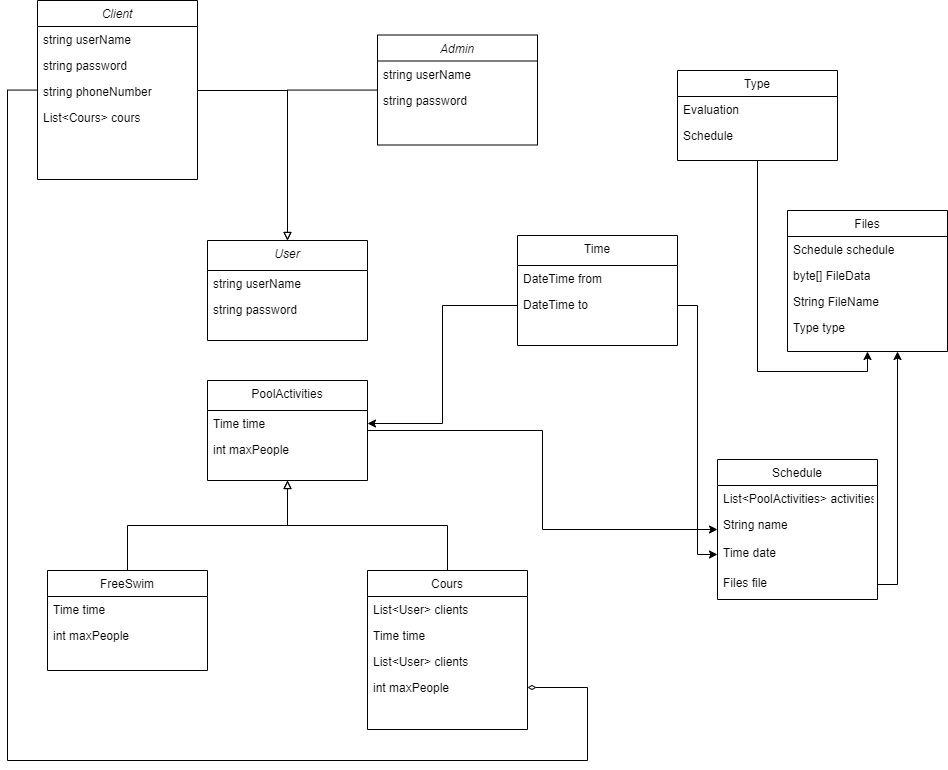

The diagram above was exported from draw.io. Its source (the exported page's mxGraphModel, read from the mxfile embedded in the PNG):
<mxGraphModel dx="2607" dy="1872" grid="1" gridSize="10" guides="1" tooltips="1" connect="1" arrows="1" fold="1" page="1" pageScale="1" pageWidth="827" pageHeight="1169" math="0" shadow="0">
  <root>
    <mxCell id="WIyWlLk6GJQsqaUBKTNV-0" />
    <mxCell id="WIyWlLk6GJQsqaUBKTNV-1" parent="WIyWlLk6GJQsqaUBKTNV-0" />
    <mxCell id="zkfFHV4jXpPFQw0GAbJ--0" value="User" style="swimlane;fontStyle=2;align=center;verticalAlign=top;childLayout=stackLayout;horizontal=1;startSize=30;horizontalStack=0;resizeParent=1;resizeLast=0;collapsible=1;marginBottom=0;rounded=0;shadow=0;strokeWidth=1;" parent="WIyWlLk6GJQsqaUBKTNV-1" vertex="1">
      <mxGeometry x="50" width="160" height="100" as="geometry">
        <mxRectangle x="230" y="140" width="160" height="26" as="alternateBounds" />
      </mxGeometry>
    </mxCell>
    <mxCell id="zkfFHV4jXpPFQw0GAbJ--1" value="string userName" style="text;align=left;verticalAlign=top;spacingLeft=4;spacingRight=4;overflow=hidden;rotatable=0;points=[[0,0.5],[1,0.5]];portConstraint=eastwest;" parent="zkfFHV4jXpPFQw0GAbJ--0" vertex="1">
      <mxGeometry y="30" width="160" height="26" as="geometry" />
    </mxCell>
    <mxCell id="zkfFHV4jXpPFQw0GAbJ--2" value="string password" style="text;align=left;verticalAlign=top;spacingLeft=4;spacingRight=4;overflow=hidden;rotatable=0;points=[[0,0.5],[1,0.5]];portConstraint=eastwest;rounded=0;shadow=0;html=0;" parent="zkfFHV4jXpPFQw0GAbJ--0" vertex="1">
      <mxGeometry y="56" width="160" height="26" as="geometry" />
    </mxCell>
    <mxCell id="fVWtct4ThUW_pgVG5cFG-46" style="edgeStyle=orthogonalEdgeStyle;rounded=0;orthogonalLoop=1;jettySize=auto;html=1;exitX=0.5;exitY=0;exitDx=0;exitDy=0;entryX=0.5;entryY=1;entryDx=0;entryDy=0;endArrow=block;endFill=0;" edge="1" parent="WIyWlLk6GJQsqaUBKTNV-1" source="zkfFHV4jXpPFQw0GAbJ--6" target="fVWtct4ThUW_pgVG5cFG-31">
      <mxGeometry relative="1" as="geometry" />
    </mxCell>
    <mxCell id="zkfFHV4jXpPFQw0GAbJ--6" value="Cours" style="swimlane;fontStyle=0;align=center;verticalAlign=top;childLayout=stackLayout;horizontal=1;startSize=26;horizontalStack=0;resizeParent=1;resizeLast=0;collapsible=1;marginBottom=0;rounded=0;shadow=0;strokeWidth=1;" parent="WIyWlLk6GJQsqaUBKTNV-1" vertex="1">
      <mxGeometry x="210" y="330" width="160" height="159" as="geometry">
        <mxRectangle x="130" y="380" width="160" height="26" as="alternateBounds" />
      </mxGeometry>
    </mxCell>
    <mxCell id="zkfFHV4jXpPFQw0GAbJ--8" value="List&lt;User&gt; clients" style="text;align=left;verticalAlign=top;spacingLeft=4;spacingRight=4;overflow=hidden;rotatable=0;points=[[0,0.5],[1,0.5]];portConstraint=eastwest;rounded=0;shadow=0;html=0;" parent="zkfFHV4jXpPFQw0GAbJ--6" vertex="1">
      <mxGeometry y="26" width="160" height="26" as="geometry" />
    </mxCell>
    <mxCell id="fVWtct4ThUW_pgVG5cFG-23" value="Time time" style="text;align=left;verticalAlign=top;spacingLeft=4;spacingRight=4;overflow=hidden;rotatable=0;points=[[0,0.5],[1,0.5]];portConstraint=eastwest;rounded=0;shadow=0;html=0;" vertex="1" parent="zkfFHV4jXpPFQw0GAbJ--6">
      <mxGeometry y="52" width="160" height="26" as="geometry" />
    </mxCell>
    <mxCell id="fVWtct4ThUW_pgVG5cFG-24" value="List&lt;User&gt; clients" style="text;align=left;verticalAlign=top;spacingLeft=4;spacingRight=4;overflow=hidden;rotatable=0;points=[[0,0.5],[1,0.5]];portConstraint=eastwest;rounded=0;shadow=0;html=0;" vertex="1" parent="zkfFHV4jXpPFQw0GAbJ--6">
      <mxGeometry y="78" width="160" height="26" as="geometry" />
    </mxCell>
    <mxCell id="fVWtct4ThUW_pgVG5cFG-25" value="int maxPeople" style="text;align=left;verticalAlign=top;spacingLeft=4;spacingRight=4;overflow=hidden;rotatable=0;points=[[0,0.5],[1,0.5]];portConstraint=eastwest;rounded=0;shadow=0;html=0;" vertex="1" parent="zkfFHV4jXpPFQw0GAbJ--6">
      <mxGeometry y="104" width="160" height="26" as="geometry" />
    </mxCell>
    <mxCell id="fVWtct4ThUW_pgVG5cFG-48" style="edgeStyle=orthogonalEdgeStyle;rounded=0;orthogonalLoop=1;jettySize=auto;html=1;entryX=0.5;entryY=1;entryDx=0;entryDy=0;endArrow=block;endFill=0;" edge="1" parent="WIyWlLk6GJQsqaUBKTNV-1" source="fVWtct4ThUW_pgVG5cFG-26" target="fVWtct4ThUW_pgVG5cFG-31">
      <mxGeometry relative="1" as="geometry" />
    </mxCell>
    <mxCell id="fVWtct4ThUW_pgVG5cFG-26" value="FreeSwim" style="swimlane;fontStyle=0;align=center;verticalAlign=top;childLayout=stackLayout;horizontal=1;startSize=26;horizontalStack=0;resizeParent=1;resizeLast=0;collapsible=1;marginBottom=0;rounded=0;shadow=0;strokeWidth=1;" vertex="1" parent="WIyWlLk6GJQsqaUBKTNV-1">
      <mxGeometry x="-110" y="330" width="160" height="100" as="geometry">
        <mxRectangle x="130" y="380" width="160" height="26" as="alternateBounds" />
      </mxGeometry>
    </mxCell>
    <mxCell id="fVWtct4ThUW_pgVG5cFG-28" value="Time time" style="text;align=left;verticalAlign=top;spacingLeft=4;spacingRight=4;overflow=hidden;rotatable=0;points=[[0,0.5],[1,0.5]];portConstraint=eastwest;rounded=0;shadow=0;html=0;" vertex="1" parent="fVWtct4ThUW_pgVG5cFG-26">
      <mxGeometry y="26" width="160" height="26" as="geometry" />
    </mxCell>
    <mxCell id="fVWtct4ThUW_pgVG5cFG-45" value="int maxPeople" style="text;align=left;verticalAlign=top;spacingLeft=4;spacingRight=4;overflow=hidden;rotatable=0;points=[[0,0.5],[1,0.5]];portConstraint=eastwest;rounded=0;shadow=0;html=0;" vertex="1" parent="fVWtct4ThUW_pgVG5cFG-26">
      <mxGeometry y="52" width="160" height="26" as="geometry" />
    </mxCell>
    <mxCell id="fVWtct4ThUW_pgVG5cFG-49" style="edgeStyle=orthogonalEdgeStyle;rounded=0;orthogonalLoop=1;jettySize=auto;html=1;entryX=0;entryY=0.5;entryDx=0;entryDy=0;" edge="1" parent="WIyWlLk6GJQsqaUBKTNV-1" source="fVWtct4ThUW_pgVG5cFG-31" target="fVWtct4ThUW_pgVG5cFG-36">
      <mxGeometry relative="1" as="geometry" />
    </mxCell>
    <mxCell id="fVWtct4ThUW_pgVG5cFG-31" value="PoolActivities" style="swimlane;fontStyle=0;align=center;verticalAlign=top;childLayout=stackLayout;horizontal=1;startSize=30;horizontalStack=0;resizeParent=1;resizeLast=0;collapsible=1;marginBottom=0;rounded=0;shadow=0;strokeWidth=1;" vertex="1" parent="WIyWlLk6GJQsqaUBKTNV-1">
      <mxGeometry x="50" y="140" width="160" height="100" as="geometry">
        <mxRectangle x="130" y="380" width="160" height="26" as="alternateBounds" />
      </mxGeometry>
    </mxCell>
    <mxCell id="fVWtct4ThUW_pgVG5cFG-33" value="Time time" style="text;align=left;verticalAlign=top;spacingLeft=4;spacingRight=4;overflow=hidden;rotatable=0;points=[[0,0.5],[1,0.5]];portConstraint=eastwest;rounded=0;shadow=0;html=0;" vertex="1" parent="fVWtct4ThUW_pgVG5cFG-31">
      <mxGeometry y="30" width="160" height="26" as="geometry" />
    </mxCell>
    <mxCell id="fVWtct4ThUW_pgVG5cFG-42" value="int maxPeople" style="text;align=left;verticalAlign=top;spacingLeft=4;spacingRight=4;overflow=hidden;rotatable=0;points=[[0,0.5],[1,0.5]];portConstraint=eastwest;rounded=0;shadow=0;html=0;" vertex="1" parent="fVWtct4ThUW_pgVG5cFG-31">
      <mxGeometry y="56" width="160" height="26" as="geometry" />
    </mxCell>
    <mxCell id="fVWtct4ThUW_pgVG5cFG-36" value="Schedule" style="swimlane;fontStyle=0;align=center;verticalAlign=top;childLayout=stackLayout;horizontal=1;startSize=26;horizontalStack=0;resizeParent=1;resizeLast=0;collapsible=1;marginBottom=0;rounded=0;shadow=0;strokeWidth=1;" vertex="1" parent="WIyWlLk6GJQsqaUBKTNV-1">
      <mxGeometry x="560" y="219" width="160" height="140" as="geometry">
        <mxRectangle x="130" y="380" width="160" height="26" as="alternateBounds" />
      </mxGeometry>
    </mxCell>
    <mxCell id="fVWtct4ThUW_pgVG5cFG-37" value="List&lt;PoolActivities&gt; activities" style="text;align=left;verticalAlign=top;spacingLeft=4;spacingRight=4;overflow=hidden;rotatable=0;points=[[0,0.5],[1,0.5]];portConstraint=eastwest;rounded=0;shadow=0;html=0;" vertex="1" parent="fVWtct4ThUW_pgVG5cFG-36">
      <mxGeometry y="26" width="160" height="26" as="geometry" />
    </mxCell>
    <mxCell id="fVWtct4ThUW_pgVG5cFG-67" value="String name" style="text;align=left;verticalAlign=top;spacingLeft=4;spacingRight=4;overflow=hidden;rotatable=0;points=[[0,0.5],[1,0.5]];portConstraint=eastwest;rounded=0;shadow=0;html=0;" vertex="1" parent="fVWtct4ThUW_pgVG5cFG-36">
      <mxGeometry y="52" width="160" height="28" as="geometry" />
    </mxCell>
    <mxCell id="fVWtct4ThUW_pgVG5cFG-68" value="Time date" style="text;align=left;verticalAlign=top;spacingLeft=4;spacingRight=4;overflow=hidden;rotatable=0;points=[[0,0.5],[1,0.5]];portConstraint=eastwest;rounded=0;shadow=0;html=0;" vertex="1" parent="fVWtct4ThUW_pgVG5cFG-36">
      <mxGeometry y="80" width="160" height="30" as="geometry" />
    </mxCell>
    <mxCell id="fVWtct4ThUW_pgVG5cFG-76" value="Files file" style="text;align=left;verticalAlign=top;spacingLeft=4;spacingRight=4;overflow=hidden;rotatable=0;points=[[0,0.5],[1,0.5]];portConstraint=eastwest;rounded=0;shadow=0;html=0;" vertex="1" parent="fVWtct4ThUW_pgVG5cFG-36">
      <mxGeometry y="110" width="160" height="30" as="geometry" />
    </mxCell>
    <mxCell id="fVWtct4ThUW_pgVG5cFG-64" style="edgeStyle=orthogonalEdgeStyle;rounded=0;orthogonalLoop=1;jettySize=auto;html=1;entryX=1;entryY=0.5;entryDx=0;entryDy=0;endArrow=diamondThin;endFill=0;" edge="1" parent="WIyWlLk6GJQsqaUBKTNV-1" source="fVWtct4ThUW_pgVG5cFG-50" target="fVWtct4ThUW_pgVG5cFG-25">
      <mxGeometry relative="1" as="geometry">
        <Array as="points">
          <mxPoint x="-150" y="-150" />
          <mxPoint x="-150" y="520" />
          <mxPoint x="430" y="520" />
          <mxPoint x="430" y="447" />
        </Array>
      </mxGeometry>
    </mxCell>
    <mxCell id="fVWtct4ThUW_pgVG5cFG-50" value="Client" style="swimlane;fontStyle=2;align=center;verticalAlign=top;childLayout=stackLayout;horizontal=1;startSize=26;horizontalStack=0;resizeParent=1;resizeLast=0;collapsible=1;marginBottom=0;rounded=0;shadow=0;strokeWidth=1;" vertex="1" parent="WIyWlLk6GJQsqaUBKTNV-1">
      <mxGeometry x="-120" y="-240" width="160" height="179" as="geometry">
        <mxRectangle x="230" y="140" width="160" height="26" as="alternateBounds" />
      </mxGeometry>
    </mxCell>
    <mxCell id="fVWtct4ThUW_pgVG5cFG-51" value="string userName" style="text;align=left;verticalAlign=top;spacingLeft=4;spacingRight=4;overflow=hidden;rotatable=0;points=[[0,0.5],[1,0.5]];portConstraint=eastwest;" vertex="1" parent="fVWtct4ThUW_pgVG5cFG-50">
      <mxGeometry y="26" width="160" height="26" as="geometry" />
    </mxCell>
    <mxCell id="fVWtct4ThUW_pgVG5cFG-52" value="string password" style="text;align=left;verticalAlign=top;spacingLeft=4;spacingRight=4;overflow=hidden;rotatable=0;points=[[0,0.5],[1,0.5]];portConstraint=eastwest;rounded=0;shadow=0;html=0;" vertex="1" parent="fVWtct4ThUW_pgVG5cFG-50">
      <mxGeometry y="52" width="160" height="26" as="geometry" />
    </mxCell>
    <mxCell id="fVWtct4ThUW_pgVG5cFG-53" value="string phoneNumber" style="text;align=left;verticalAlign=top;spacingLeft=4;spacingRight=4;overflow=hidden;rotatable=0;points=[[0,0.5],[1,0.5]];portConstraint=eastwest;rounded=0;shadow=0;html=0;" vertex="1" parent="fVWtct4ThUW_pgVG5cFG-50">
      <mxGeometry y="78" width="160" height="26" as="geometry" />
    </mxCell>
    <mxCell id="fVWtct4ThUW_pgVG5cFG-54" value="List&lt;Cours&gt; cours" style="text;align=left;verticalAlign=top;spacingLeft=4;spacingRight=4;overflow=hidden;rotatable=0;points=[[0,0.5],[1,0.5]];portConstraint=eastwest;rounded=0;shadow=0;html=0;" vertex="1" parent="fVWtct4ThUW_pgVG5cFG-50">
      <mxGeometry y="104" width="160" height="28" as="geometry" />
    </mxCell>
    <mxCell id="fVWtct4ThUW_pgVG5cFG-95" style="edgeStyle=orthogonalEdgeStyle;rounded=0;orthogonalLoop=1;jettySize=auto;html=1;entryX=0.5;entryY=0;entryDx=0;entryDy=0;endArrow=block;endFill=0;" edge="1" parent="WIyWlLk6GJQsqaUBKTNV-1" source="fVWtct4ThUW_pgVG5cFG-55" target="zkfFHV4jXpPFQw0GAbJ--0">
      <mxGeometry relative="1" as="geometry" />
    </mxCell>
    <mxCell id="fVWtct4ThUW_pgVG5cFG-55" value="Admin" style="swimlane;fontStyle=2;align=center;verticalAlign=top;childLayout=stackLayout;horizontal=1;startSize=26;horizontalStack=0;resizeParent=1;resizeLast=0;collapsible=1;marginBottom=0;rounded=0;shadow=0;strokeWidth=1;" vertex="1" parent="WIyWlLk6GJQsqaUBKTNV-1">
      <mxGeometry x="220" y="-205.5" width="160" height="110" as="geometry">
        <mxRectangle x="230" y="140" width="160" height="26" as="alternateBounds" />
      </mxGeometry>
    </mxCell>
    <mxCell id="fVWtct4ThUW_pgVG5cFG-56" value="string userName" style="text;align=left;verticalAlign=top;spacingLeft=4;spacingRight=4;overflow=hidden;rotatable=0;points=[[0,0.5],[1,0.5]];portConstraint=eastwest;" vertex="1" parent="fVWtct4ThUW_pgVG5cFG-55">
      <mxGeometry y="26" width="160" height="26" as="geometry" />
    </mxCell>
    <mxCell id="fVWtct4ThUW_pgVG5cFG-57" value="string password" style="text;align=left;verticalAlign=top;spacingLeft=4;spacingRight=4;overflow=hidden;rotatable=0;points=[[0,0.5],[1,0.5]];portConstraint=eastwest;rounded=0;shadow=0;html=0;" vertex="1" parent="fVWtct4ThUW_pgVG5cFG-55">
      <mxGeometry y="52" width="160" height="26" as="geometry" />
    </mxCell>
    <mxCell id="fVWtct4ThUW_pgVG5cFG-65" value="Files" style="swimlane;fontStyle=0;align=center;verticalAlign=top;childLayout=stackLayout;horizontal=1;startSize=26;horizontalStack=0;resizeParent=1;resizeLast=0;collapsible=1;marginBottom=0;rounded=0;shadow=0;strokeWidth=1;" vertex="1" parent="WIyWlLk6GJQsqaUBKTNV-1">
      <mxGeometry x="630" y="-30" width="160" height="141" as="geometry">
        <mxRectangle x="130" y="380" width="160" height="26" as="alternateBounds" />
      </mxGeometry>
    </mxCell>
    <mxCell id="fVWtct4ThUW_pgVG5cFG-66" value="Schedule schedule" style="text;align=left;verticalAlign=top;spacingLeft=4;spacingRight=4;overflow=hidden;rotatable=0;points=[[0,0.5],[1,0.5]];portConstraint=eastwest;rounded=0;shadow=0;html=0;" vertex="1" parent="fVWtct4ThUW_pgVG5cFG-65">
      <mxGeometry y="26" width="160" height="26" as="geometry" />
    </mxCell>
    <mxCell id="fVWtct4ThUW_pgVG5cFG-78" value="byte[] FileData" style="text;align=left;verticalAlign=top;spacingLeft=4;spacingRight=4;overflow=hidden;rotatable=0;points=[[0,0.5],[1,0.5]];portConstraint=eastwest;rounded=0;shadow=0;html=0;" vertex="1" parent="fVWtct4ThUW_pgVG5cFG-65">
      <mxGeometry y="52" width="160" height="26" as="geometry" />
    </mxCell>
    <mxCell id="fVWtct4ThUW_pgVG5cFG-79" value="String FileName" style="text;align=left;verticalAlign=top;spacingLeft=4;spacingRight=4;overflow=hidden;rotatable=0;points=[[0,0.5],[1,0.5]];portConstraint=eastwest;rounded=0;shadow=0;html=0;" vertex="1" parent="fVWtct4ThUW_pgVG5cFG-65">
      <mxGeometry y="78" width="160" height="26" as="geometry" />
    </mxCell>
    <mxCell id="fVWtct4ThUW_pgVG5cFG-93" value="Type type" style="text;align=left;verticalAlign=top;spacingLeft=4;spacingRight=4;overflow=hidden;rotatable=0;points=[[0,0.5],[1,0.5]];portConstraint=eastwest;rounded=0;shadow=0;html=0;" vertex="1" parent="fVWtct4ThUW_pgVG5cFG-65">
      <mxGeometry y="104" width="160" height="26" as="geometry" />
    </mxCell>
    <mxCell id="fVWtct4ThUW_pgVG5cFG-69" value="Time" style="swimlane;fontStyle=0;align=center;verticalAlign=top;childLayout=stackLayout;horizontal=1;startSize=30;horizontalStack=0;resizeParent=1;resizeLast=0;collapsible=1;marginBottom=0;rounded=0;shadow=0;strokeWidth=1;" vertex="1" parent="WIyWlLk6GJQsqaUBKTNV-1">
      <mxGeometry x="360" y="-5" width="160" height="110" as="geometry">
        <mxRectangle x="130" y="380" width="160" height="26" as="alternateBounds" />
      </mxGeometry>
    </mxCell>
    <mxCell id="fVWtct4ThUW_pgVG5cFG-70" value="DateTime from" style="text;align=left;verticalAlign=top;spacingLeft=4;spacingRight=4;overflow=hidden;rotatable=0;points=[[0,0.5],[1,0.5]];portConstraint=eastwest;rounded=0;shadow=0;html=0;" vertex="1" parent="fVWtct4ThUW_pgVG5cFG-69">
      <mxGeometry y="30" width="160" height="26" as="geometry" />
    </mxCell>
    <mxCell id="fVWtct4ThUW_pgVG5cFG-71" value="DateTime to" style="text;align=left;verticalAlign=top;spacingLeft=4;spacingRight=4;overflow=hidden;rotatable=0;points=[[0,0.5],[1,0.5]];portConstraint=eastwest;rounded=0;shadow=0;html=0;" vertex="1" parent="fVWtct4ThUW_pgVG5cFG-69">
      <mxGeometry y="56" width="160" height="28" as="geometry" />
    </mxCell>
    <mxCell id="fVWtct4ThUW_pgVG5cFG-74" style="edgeStyle=orthogonalEdgeStyle;rounded=0;orthogonalLoop=1;jettySize=auto;html=1;" edge="1" parent="WIyWlLk6GJQsqaUBKTNV-1" source="fVWtct4ThUW_pgVG5cFG-71" target="fVWtct4ThUW_pgVG5cFG-68">
      <mxGeometry relative="1" as="geometry" />
    </mxCell>
    <mxCell id="fVWtct4ThUW_pgVG5cFG-77" style="edgeStyle=orthogonalEdgeStyle;rounded=0;orthogonalLoop=1;jettySize=auto;html=1;" edge="1" parent="WIyWlLk6GJQsqaUBKTNV-1" source="fVWtct4ThUW_pgVG5cFG-76" target="fVWtct4ThUW_pgVG5cFG-65">
      <mxGeometry relative="1" as="geometry">
        <Array as="points">
          <mxPoint x="740" y="344" />
        </Array>
      </mxGeometry>
    </mxCell>
    <mxCell id="fVWtct4ThUW_pgVG5cFG-92" style="edgeStyle=orthogonalEdgeStyle;rounded=0;orthogonalLoop=1;jettySize=auto;html=1;entryX=0.5;entryY=1;entryDx=0;entryDy=0;" edge="1" parent="WIyWlLk6GJQsqaUBKTNV-1" source="fVWtct4ThUW_pgVG5cFG-88" target="fVWtct4ThUW_pgVG5cFG-65">
      <mxGeometry relative="1" as="geometry" />
    </mxCell>
    <mxCell id="fVWtct4ThUW_pgVG5cFG-88" value="Type" style="swimlane;fontStyle=0;align=center;verticalAlign=top;childLayout=stackLayout;horizontal=1;startSize=26;horizontalStack=0;resizeParent=1;resizeLast=0;collapsible=1;marginBottom=0;rounded=0;shadow=0;strokeWidth=1;" vertex="1" parent="WIyWlLk6GJQsqaUBKTNV-1">
      <mxGeometry x="520" y="-170" width="160" height="90" as="geometry">
        <mxRectangle x="130" y="380" width="160" height="26" as="alternateBounds" />
      </mxGeometry>
    </mxCell>
    <mxCell id="fVWtct4ThUW_pgVG5cFG-89" value="Evaluation" style="text;align=left;verticalAlign=top;spacingLeft=4;spacingRight=4;overflow=hidden;rotatable=0;points=[[0,0.5],[1,0.5]];portConstraint=eastwest;rounded=0;shadow=0;html=0;" vertex="1" parent="fVWtct4ThUW_pgVG5cFG-88">
      <mxGeometry y="26" width="160" height="26" as="geometry" />
    </mxCell>
    <mxCell id="fVWtct4ThUW_pgVG5cFG-90" value="Schedule" style="text;align=left;verticalAlign=top;spacingLeft=4;spacingRight=4;overflow=hidden;rotatable=0;points=[[0,0.5],[1,0.5]];portConstraint=eastwest;rounded=0;shadow=0;html=0;" vertex="1" parent="fVWtct4ThUW_pgVG5cFG-88">
      <mxGeometry y="52" width="160" height="26" as="geometry" />
    </mxCell>
    <mxCell id="fVWtct4ThUW_pgVG5cFG-94" style="edgeStyle=orthogonalEdgeStyle;rounded=0;orthogonalLoop=1;jettySize=auto;html=1;entryX=0.5;entryY=0;entryDx=0;entryDy=0;endArrow=block;endFill=0;" edge="1" parent="WIyWlLk6GJQsqaUBKTNV-1" source="fVWtct4ThUW_pgVG5cFG-53" target="zkfFHV4jXpPFQw0GAbJ--0">
      <mxGeometry relative="1" as="geometry">
        <Array as="points">
          <mxPoint x="130" y="-150" />
        </Array>
      </mxGeometry>
    </mxCell>
    <mxCell id="fVWtct4ThUW_pgVG5cFG-96" style="edgeStyle=orthogonalEdgeStyle;rounded=0;orthogonalLoop=1;jettySize=auto;html=1;" edge="1" parent="WIyWlLk6GJQsqaUBKTNV-1" source="fVWtct4ThUW_pgVG5cFG-71" target="fVWtct4ThUW_pgVG5cFG-33">
      <mxGeometry relative="1" as="geometry" />
    </mxCell>
  </root>
</mxGraphModel>